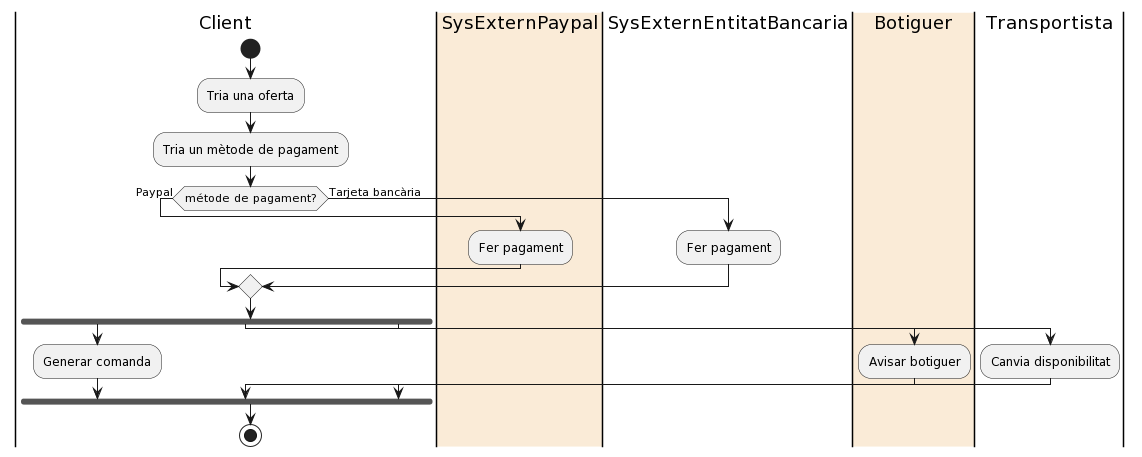

The diagram above was rendered by PlantUML. Its source (embedded in the PNG):
@startuml
|Client|
start

:Tria una oferta;
:Tria un mètode de pagament;

if (métode de pagament?) then (Paypal)
  |#AntiqueWhite|SysExternPaypal|
  :Fer pagament;
else (Tarjeta bancària)
  |SysExternEntitatBancaria|
  :Fer pagament;
endif

|Client|
fork
  :Generar comanda;
fork again
  |#AntiqueWhite|Botiguer|
  :Avisar botiguer;
  |Client|
fork again
  |Transportista|
  :Canvia disponibilitat;
  |Client|
end fork



stop
@enduml